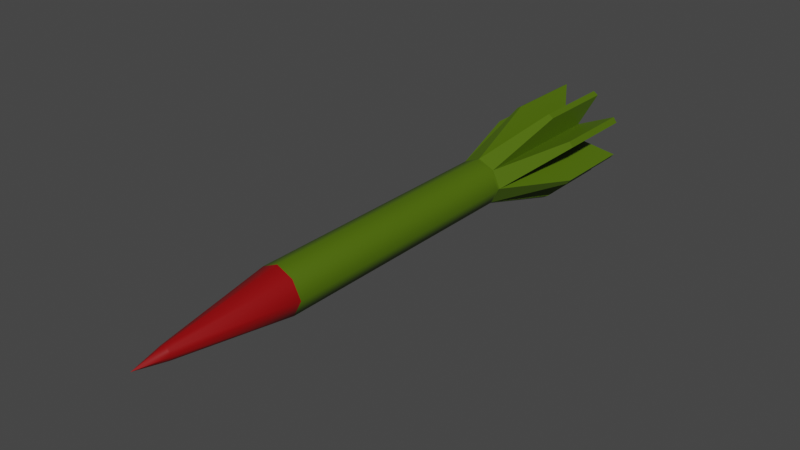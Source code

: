 # Source: rosket.blend  (saved by Blender 2.83.19; exported with 4.5.12 LTS)
import bpy
from mathutils import Matrix  # noqa: F401  (used for matrix-valued properties, if any)

bpy.ops.wm.read_factory_settings(use_empty=True)
scene = bpy.context.scene
scene.name = 'Scene'

# ---- collections
col_collection = bpy.data.collections.new('Collection'); scene.collection.children.link(col_collection)

# ---- materials (node trees are filled in below, after node groups)
mat_main = bpy.data.materials.new('main')
mat_main.use_transparent_shadow = False
mat_red = bpy.data.materials.new('red')
mat_red.use_transparent_shadow = False
mat_black = bpy.data.materials.new('black')
mat_black.use_transparent_shadow = False

# ---- material node trees
mat_main.use_nodes = True; mat_main.node_tree.nodes.clear()
_N = mat_main.node_tree.nodes; _L = mat_main.node_tree.links
n0 = _N.new('ShaderNodeBsdfPrincipled'); n0.name = 'Principled BSDF'; n0.location = (10, 300)
n0.distribution = 'GGX'
n0.subsurface_method = 'BURLEY'
n0.inputs[0].default_value = (0.07297, 0.1376, 0.0, 1.0)
n0.inputs[3].default_value = 1.45
n0.inputs[27].default_value = (0.0, 0.0, 0.0, 1.0)
n0.inputs[28].default_value = 1.0
n1 = _N.new('ShaderNodeOutputMaterial'); n1.name = 'Material Output'; n1.location = (300, 300)
_L.new(n0.outputs[0], n1.inputs[0])
n1.is_active_output = True
mat_red.use_nodes = True; mat_red.node_tree.nodes.clear()
_N = mat_red.node_tree.nodes; _L = mat_red.node_tree.links
n0 = _N.new('ShaderNodeBsdfPrincipled'); n0.name = 'Principled BSDF'; n0.location = (10, 300)
n0.distribution = 'GGX'
n0.subsurface_method = 'BURLEY'
n0.inputs[0].default_value = (0.281, 0.0, 0.00138, 1.0)
n0.inputs[3].default_value = 1.45
n0.inputs[27].default_value = (0.0, 0.0, 0.0, 1.0)
n0.inputs[28].default_value = 1.0
n1 = _N.new('ShaderNodeOutputMaterial'); n1.name = 'Material Output'; n1.location = (300, 300)
_L.new(n0.outputs[0], n1.inputs[0])
n1.is_active_output = True
mat_black.use_nodes = True; mat_black.node_tree.nodes.clear()
_N = mat_black.node_tree.nodes; _L = mat_black.node_tree.links
n0 = _N.new('ShaderNodeBsdfPrincipled'); n0.name = 'Principled BSDF'; n0.location = (10, 300)
n0.distribution = 'GGX'
n0.subsurface_method = 'BURLEY'
n0.inputs[0].default_value = (0.01885, 0.01885, 0.01885, 1.0)
n0.inputs[3].default_value = 1.45
n0.inputs[27].default_value = (0.0, 0.0, 0.0, 1.0)
n0.inputs[28].default_value = 1.0
n1 = _N.new('ShaderNodeOutputMaterial'); n1.name = 'Material Output'; n1.location = (300, 300)
_L.new(n0.outputs[0], n1.inputs[0])
n1.is_active_output = True

# ---- world
world_world = bpy.data.worlds.new('World'); scene.world = world_world
world_world.use_nodes = True; world_world.node_tree.nodes.clear()
_N = world_world.node_tree.nodes; _L = world_world.node_tree.links
n0 = _N.new('ShaderNodeOutputWorld'); n0.name = 'World Output'; n0.location = (300, 300)
n1 = _N.new('ShaderNodeBackground'); n1.name = 'Background'; n1.location = (10, 300)
n1.inputs[0].default_value = (0.05088, 0.05088, 0.05088, 1.0)
_L.new(n1.outputs[0], n0.inputs[0])
n0.is_active_output = True
world_world.color = (0.05088, 0.05088, 0.05088)
world_world.use_sun_shadow = False
world_world.sun_shadow_jitter_overblur = 0.0

# ---- meshes
me_cube_001 = bpy.data.meshes.new('Cube.001')
me_cube_001.from_pydata([(-0.1045, -5.514, -0.1076), (-0.1045, -5.514, 0.1076), (-0.3725, 6.734, -0.3838), (-0.3725, 6.734, 0.3838), (0.1045, -5.514, -0.1076), (0.1045, -5.514, 0.1076), (0.3725, 6.734, -0.3838), (0.3725, 6.734, 0.3838), (-0.1595, -5.514, 0.0), (-0.5687, 6.734, 0.0), (0.5687, 6.734, 0.0), (0.1595, -5.514, 0.0), (0.0, 6.734, -0.5531), (0.0, 6.734, 0.5531), (0.0, -5.514, -0.1552), (0.0, -5.514, 0.1552), (0.0, -6.228, 0.0), (-0.1952, 6.27, 1.53e-09), (-0.3725, 0.2531, -0.3838), (-0.3725, 0.2531, 0.3838), (0.3725, 0.2531, -0.3838), (0.3725, 0.2531, 0.3838), (0.5687, 0.2531, 0.0), (-0.5687, 0.2531, 0.0), (0.0, 0.2531, 0.5531), (0.0, 0.2531, -0.5531), (-0.3725, -2.878, -0.3838), (0.3725, -2.878, 0.3838), (0.5687, -2.878, 0.0), (0.0, -2.878, 0.5531), (0.0, -2.878, -0.5531), (-0.3725, -2.878, 0.3838), (0.3725, -2.878, -0.3838), (-0.5687, -2.878, 0.0), (-0.3725, 3.26, 0.3838), (0.3725, 3.26, -0.3838), (-0.5687, 3.26, 0.0), (-0.3725, 3.26, -0.3838), (0.3725, 3.26, 0.3838), (0.5687, 3.26, 0.0), (0.0, 3.26, 0.5531), (0.0, 3.26, -0.5531), (-0.9651, 5.389, 0.5251), (-0.9651, 7.344, 0.5251), (-1.038, 7.344, 0.4043), (-1.038, 5.389, 0.4043), (-0.4795, 5.389, 0.9817), (-0.4795, 7.344, 0.9817), (-0.3843, 7.344, 1.042), (-0.3843, 5.389, 1.042), (0.3751, 7.344, 1.045), (0.4877, 7.344, 0.9669), (0.4877, 5.389, 0.9669), (0.3751, 5.389, 1.045), (0.9645, 7.344, 0.5264), (1.055, 7.344, 0.4056), (0.9645, 5.389, 0.5264), (1.055, 5.389, 0.4056), (1.058, 7.344, -0.4103), (0.9671, 7.344, -0.5222), (0.9671, 5.389, -0.5222), (1.058, 5.389, -0.4103), (0.4883, 5.389, -0.9738), (0.4883, 7.344, -0.9738), (0.3757, 7.344, -1.047), (0.3757, 5.389, -1.047), (-0.3833, 7.344, -1.042), (-0.4785, 7.344, -0.9652), (-0.4785, 5.389, -0.9652), (-0.3833, 5.389, -1.042), (-1.043, 7.344, -0.4082), (-0.9532, 7.344, -0.52), (-1.043, 5.389, -0.4082), (-0.9532, 5.389, -0.52), (-0.4497, 6.734, -6.925e-10), (-0.2946, 6.734, -0.3035), (0.0, 6.734, -0.4375), (0.0, 6.734, 0.4375), (0.2946, 6.734, 0.3035), (0.4497, 6.734, -6.925e-10), (0.2946, 6.734, -0.3035), (-0.2946, 6.734, 0.3035), (-0.3725, 3.19, -0.3838), (-0.1279, 6.27, -0.1317), (0.0, 6.27, -0.1899), (0.0, 6.27, 0.1899), (0.1279, 6.27, 0.1317), (0.1952, 6.27, 1.53e-09), (0.1279, 6.27, -0.1317), (-0.1279, 6.27, 0.1317), (0.0, 6.27, 1.53e-09), (0.3725, 3.19, 0.3838), (0.5687, 3.19, 0.0), (0.0, 3.19, 0.5531), (0.0, 3.19, -0.5531), (-0.3725, 3.19, 0.3838), (0.3725, 3.19, -0.3838), (-0.5687, 3.19, 0.0), (0.2827, 6.701, -0.2912), (0.0, 6.701, -0.4197), (-0.2827, 6.701, -0.2912), (-0.4315, 6.701, -5.332e-10), (0.4315, 6.701, -5.332e-10), (0.2827, 6.701, 0.2912), (0.0, 6.701, 0.4197), (-0.2827, 6.701, 0.2912)], [], [(9, 36, 45, 44), (9, 3, 81, 74), (28, 27, 5, 11), (16, 15, 1, 8), (30, 32, 4, 14), (29, 31, 1, 15), (14, 16, 8, 0), (32, 28, 11, 4), (12, 2, 75, 76), (2, 37, 73, 71), (10, 6, 80, 79), (4, 11, 16, 14), (27, 29, 15, 5), (26, 30, 14, 0), (11, 5, 15, 16), (3, 13, 77, 81), (82, 94, 25, 18), (91, 93, 24, 21), (26, 33, 23, 18), (96, 92, 22, 20), (93, 95, 19, 24), (94, 96, 20, 25), (92, 91, 21, 22), (33, 31, 19, 23), (8, 1, 31, 33), (0, 8, 33, 26), (18, 25, 30, 26), (21, 24, 29, 27), (20, 22, 28, 32), (24, 19, 31, 29), (25, 20, 32, 30), (22, 21, 27, 28), (38, 39, 57, 56), (12, 6, 63, 64), (13, 3, 47, 48), (6, 10, 58, 59), (40, 38, 52, 53), (37, 2, 67, 68), (82, 97, 36, 37), (97, 95, 34, 36), (45, 42, 43, 44), (34, 3, 43, 42), (3, 9, 44, 43), (36, 34, 42, 45), (48, 47, 46, 49), (34, 40, 49, 46), (40, 13, 48, 49), (3, 34, 46, 47), (51, 50, 53, 52), (13, 40, 53, 50), (38, 7, 51, 52), (7, 13, 50, 51), (55, 54, 56, 57), (7, 38, 56, 54), (10, 7, 54, 55), (39, 10, 55, 57), (59, 58, 61, 60), (39, 35, 60, 61), (35, 6, 59, 60), (10, 39, 61, 58), (64, 63, 62, 65), (6, 35, 62, 63), (35, 41, 65, 62), (41, 12, 64, 65), (67, 66, 69, 68), (2, 12, 66, 67), (41, 37, 68, 69), (12, 41, 69, 66), (73, 72, 70, 71), (37, 36, 72, 73), (36, 9, 70, 72), (9, 2, 71, 70), (102, 98, 88, 87), (103, 102, 87, 86), (98, 99, 84, 88), (100, 101, 17, 83), (6, 12, 76, 80), (13, 7, 78, 77), (7, 10, 79, 78), (2, 9, 74, 75), (90, 85, 86, 87), (84, 90, 87, 88), (83, 17, 90, 84), (17, 89, 85, 90), (99, 100, 83, 84), (105, 104, 85, 89), (101, 105, 89, 17), (104, 103, 86, 85), (23, 19, 95, 97), (18, 23, 97, 82), (39, 38, 91, 92), (41, 35, 96, 94), (40, 34, 95, 93), (35, 39, 92, 96), (38, 40, 93, 91), (37, 41, 94, 82), (77, 78, 103, 104), (74, 81, 105, 101), (81, 77, 104, 105), (76, 75, 100, 99), (75, 74, 101, 100), (80, 76, 99, 98), (78, 79, 102, 103), (79, 80, 98, 102)])
me_cube_001.polygons.foreach_set('material_index', [0, 0, 1, 1, 1, 1, 1, 1, 0, 0, 0, 1, 1, 1, 1, 0, 0, 0, 0, 0, 0, 0, 0, 0, 1, 1, 0, 0, 0, 0, 0, 0, 0, 0, 0, 0, 0, 0, 0, 0, 0, 0, 0, 0, 0, 0, 0, 0, 0, 0, 0, 0, 0, 0, 0, 0, 0, 0, 0, 0, 0, 0, 0, 0, 0, 0, 0, 0, 0, 0, 0, 0, 2, 2, 2, 2, 0, 0, 0, 0, 2, 2, 2, 2, 2, 2, 2, 2, 0, 0, 0, 0, 0, 0, 0, 0, 0, 0, 0, 0, 0, 0, 0, 0])
_uv = me_cube_001.uv_layers.new(name='UVMap')
_uv.uv.foreach_set('vector', [0.5, 0.25, 0.5, 0.183, 0.5, 0.183, 0.5, 0.25, 0.5, 0.25, 0.625, 0.25, 0.625, 0.25, 0.5, 0.25, 0.5, 0.6875, 0.625, 0.6875, 0.625, 0.75, 0.5, 0.75, 0.5, 0.875, 0.625, 0.875, 0.625, 1.0, 0.5, 1.0, 0.25, 0.6875, 0.375, 0.6875, 0.375, 0.75, 0.25, 0.75, 0.75, 0.6875, 0.875, 0.6875, 0.875, 0.75, 0.75, 0.75, 0.375, 0.875, 0.5, 0.875, 0.5, 1.0, 0.375, 1.0, 0.375, 0.6875, 0.5, 0.6875, 0.5, 0.75, 0.375, 0.75, 0.375, 0.375, 0.375, 0.25, 0.375, 0.25, 0.375, 0.375, 0.375, 0.25, 0.375, 0.183, 0.375, 0.183, 0.375, 0.25, 0.5, 0.5, 0.375, 0.5, 0.375, 0.5, 0.5, 0.5, 0.375, 0.75, 0.5, 0.75, 0.5, 0.875, 0.375, 0.875, 0.625, 0.6875, 0.75, 0.6875, 0.75, 0.75, 0.625, 0.75, 0.125, 0.6875, 0.25, 0.6875, 0.25, 0.75, 0.125, 0.75, 0.5, 0.75, 0.625, 0.75, 0.625, 0.875, 0.5, 0.875, 0.625, 0.25, 0.625, 0.375, 0.625, 0.375, 0.625, 0.25, 0.125, 0.5684, 0.25, 0.5684, 0.25, 0.625, 0.125, 0.625, 0.625, 0.5684, 0.75, 0.5684, 0.75, 0.625, 0.625, 0.625, 0.375, 0.0625, 0.5, 0.0625, 0.5, 0.125, 0.375, 0.125, 0.375, 0.5684, 0.5, 0.5684, 0.5, 0.625, 0.375, 0.625, 0.75, 0.5684, 0.875, 0.5684, 0.875, 0.625, 0.75, 0.625, 0.25, 0.5684, 0.375, 0.5684, 0.375, 0.625, 0.25, 0.625, 0.5, 0.5684, 0.625, 0.5684, 0.625, 0.625, 0.5, 0.625, 0.5, 0.0625, 0.625, 0.0625, 0.625, 0.125, 0.5, 0.125, 0.5, 0.0, 0.625, 0.0, 0.625, 0.0625, 0.5, 0.0625, 0.375, 0.0, 0.5, 0.0, 0.5, 0.0625, 0.375, 0.0625, 0.125, 0.625, 0.25, 0.625, 0.25, 0.6875, 0.125, 0.6875, 0.625, 0.625, 0.75, 0.625, 0.75, 0.6875, 0.625, 0.6875, 0.375, 0.625, 0.5, 0.625, 0.5, 0.6875, 0.375, 0.6875, 0.75, 0.625, 0.875, 0.625, 0.875, 0.6875, 0.75, 0.6875, 0.25, 0.625, 0.375, 0.625, 0.375, 0.6875, 0.25, 0.6875, 0.5, 0.625, 0.625, 0.625, 0.625, 0.6875, 0.5, 0.6875, 0.625, 0.567, 0.5, 0.567, 0.5, 0.567, 0.625, 0.567, 0.375, 0.375, 0.375, 0.5, 0.375, 0.5, 0.375, 0.375, 0.625, 0.375, 0.625, 0.25, 0.625, 0.25, 0.625, 0.375, 0.375, 0.5, 0.5, 0.5, 0.5, 0.5, 0.375, 0.5, 0.75, 0.567, 0.625, 0.567, 0.625, 0.567, 0.75, 0.567, 0.375, 0.183, 0.375, 0.25, 0.375, 0.25, 0.375, 0.183, 0.375, 0.1816, 0.5, 0.1816, 0.5, 0.183, 0.375, 0.183, 0.5, 0.1816, 0.625, 0.1816, 0.625, 0.183, 0.5, 0.183, 0.5, 0.183, 0.625, 0.183, 0.625, 0.25, 0.5, 0.25, 0.875, 0.567, 0.875, 0.5, 0.875, 0.5, 0.875, 0.567, 0.625, 0.25, 0.5, 0.25, 0.5, 0.25, 0.625, 0.25, 0.5, 0.183, 0.625, 0.183, 0.625, 0.183, 0.5, 0.183, 0.75, 0.5, 0.875, 0.5, 0.875, 0.567, 0.75, 0.567, 0.875, 0.567, 0.75, 0.567, 0.75, 0.567, 0.875, 0.567, 0.75, 0.567, 0.75, 0.5, 0.75, 0.5, 0.75, 0.567, 0.875, 0.5, 0.875, 0.567, 0.875, 0.567, 0.875, 0.5, 0.625, 0.5, 0.75, 0.5, 0.75, 0.567, 0.625, 0.567, 0.75, 0.5, 0.75, 0.567, 0.75, 0.567, 0.75, 0.5, 0.625, 0.567, 0.625, 0.5, 0.625, 0.5, 0.625, 0.567, 0.625, 0.5, 0.625, 0.375, 0.625, 0.375, 0.625, 0.5, 0.5, 0.5, 0.625, 0.5, 0.625, 0.567, 0.5, 0.567, 0.625, 0.5, 0.625, 0.567, 0.625, 0.567, 0.625, 0.5, 0.5, 0.5, 0.625, 0.5, 0.625, 0.5, 0.5, 0.5, 0.5, 0.567, 0.5, 0.5, 0.5, 0.5, 0.5, 0.567, 0.375, 0.5, 0.5, 0.5, 0.5, 0.567, 0.375, 0.567, 0.5, 0.567, 0.375, 0.567, 0.375, 0.567, 0.5, 0.567, 0.375, 0.567, 0.375, 0.5, 0.375, 0.5, 0.375, 0.567, 0.5, 0.5, 0.5, 0.567, 0.5, 0.567, 0.5, 0.5, 0.25, 0.5, 0.375, 0.5, 0.375, 0.567, 0.25, 0.567, 0.375, 0.5, 0.375, 0.567, 0.375, 0.567, 0.375, 0.5, 0.375, 0.567, 0.25, 0.567, 0.25, 0.567, 0.375, 0.567, 0.25, 0.567, 0.25, 0.5, 0.25, 0.5, 0.25, 0.567, 0.125, 0.5, 0.25, 0.5, 0.25, 0.567, 0.125, 0.567, 0.375, 0.25, 0.375, 0.375, 0.375, 0.375, 0.375, 0.25, 0.25, 0.567, 0.125, 0.567, 0.125, 0.567, 0.25, 0.567, 0.25, 0.5, 0.25, 0.567, 0.25, 0.567, 0.25, 0.5, 0.375, 0.183, 0.5, 0.183, 0.5, 0.25, 0.375, 0.25, 0.375, 0.183, 0.5, 0.183, 0.5, 0.183, 0.375, 0.183, 0.5, 0.183, 0.5, 0.25, 0.5, 0.25, 0.5, 0.183, 0.5, 0.25, 0.375, 0.25, 0.375, 0.25, 0.5, 0.25, 0.5, 0.5, 0.375, 0.5, 0.375, 0.5, 0.5, 0.5, 0.625, 0.5, 0.5, 0.5, 0.5, 0.5, 0.625, 0.5, 0.375, 0.5, 0.375, 0.375, 0.375, 0.375, 0.375, 0.5, 0.375, 0.25, 0.5, 0.25, 0.5, 0.25, 0.375, 0.25, 0.375, 0.5, 0.375, 0.375, 0.375, 0.375, 0.375, 0.5, 0.625, 0.375, 0.625, 0.5, 0.625, 0.5, 0.625, 0.375, 0.625, 0.5, 0.5, 0.5, 0.5, 0.5, 0.625, 0.5, 0.375, 0.25, 0.5, 0.25, 0.5, 0.25, 0.375, 0.25, 0.5, 0.375, 0.625, 0.375, 0.625, 0.5, 0.5, 0.5, 0.375, 0.375, 0.5, 0.375, 0.5, 0.5, 0.375, 0.5, 0.375, 0.25, 0.5, 0.25, 0.5, 0.375, 0.375, 0.375, 0.5, 0.25, 0.625, 0.25, 0.625, 0.375, 0.5, 0.375, 0.375, 0.375, 0.375, 0.25, 0.375, 0.25, 0.375, 0.375, 0.625, 0.25, 0.625, 0.375, 0.625, 0.375, 0.625, 0.25, 0.5, 0.25, 0.625, 0.25, 0.625, 0.25, 0.5, 0.25, 0.625, 0.375, 0.625, 0.5, 0.625, 0.5, 0.625, 0.375, 0.5, 0.125, 0.625, 0.125, 0.625, 0.1816, 0.5, 0.1816, 0.375, 0.125, 0.5, 0.125, 0.5, 0.1816, 0.375, 0.1816, 0.5, 0.567, 0.625, 0.567, 0.625, 0.5684, 0.5, 0.5684, 0.25, 0.567, 0.375, 0.567, 0.375, 0.5684, 0.25, 0.5684, 0.75, 0.567, 0.875, 0.567, 0.875, 0.5684, 0.75, 0.5684, 0.375, 0.567, 0.5, 0.567, 0.5, 0.5684, 0.375, 0.5684, 0.625, 0.567, 0.75, 0.567, 0.75, 0.5684, 0.625, 0.5684, 0.125, 0.567, 0.25, 0.567, 0.25, 0.5684, 0.125, 0.5684, 0.625, 0.375, 0.625, 0.5, 0.625, 0.5, 0.625, 0.375, 0.5, 0.25, 0.625, 0.25, 0.625, 0.25, 0.5, 0.25, 0.625, 0.25, 0.625, 0.375, 0.625, 0.375, 0.625, 0.25, 0.375, 0.375, 0.375, 0.25, 0.375, 0.25, 0.375, 0.375, 0.375, 0.25, 0.5, 0.25, 0.5, 0.25, 0.375, 0.25, 0.375, 0.5, 0.375, 0.375, 0.375, 0.375, 0.375, 0.5, 0.625, 0.5, 0.5, 0.5, 0.5, 0.5, 0.625, 0.5, 0.5, 0.5, 0.375, 0.5, 0.375, 0.5, 0.5, 0.5])
me_cube_001.materials.append(mat_main)
me_cube_001.materials.append(mat_red)
me_cube_001.materials.append(mat_black)
me_cube_001.use_remesh_fix_poles = True
me_cube_001.use_remesh_preserve_attributes = False
me_cube_001.use_mirror_vertex_groups = False
me_cube_001.update()
me_cube_001.normals_split_custom_set([tuple(v) for v in zip(*[iter([-0.6526, 0.0, -0.7577, -0.6526, 0.0, -0.7577, -0.6526, 0.0, -0.7577, -0.6526, 0.0, -0.7577, -4.682e-07, 1.0, -2.917e-06, -4.682e-07, 1.0, -2.917e-06, -4.682e-07, 1.0, -2.917e-06, -4.682e-07, 1.0, -2.917e-06, 0.997, -0.07703, -6.971e-07, 0.6889, -0.07247, 0.7212, 0.6834, -0.1657, 0.711, 0.9768, -0.214, -5.364e-06, -0.6823, -0.2058, 0.7015, 1.144e-05, -0.2086, 0.978, -0.6834, -0.1658, 0.711, -0.9768, -0.2139, 8.166e-06, -1.588e-05, -0.07492, -0.9972, 0.6889, -0.07247, -0.7212, 0.6834, -0.1657, -0.711, -2.161e-05, -0.2086, -0.978, 1.588e-05, -0.07492, 0.9972, -0.6889, -0.07247, 0.7212, -0.6834, -0.1657, 0.711, 2.161e-05, -0.2086, 0.978, 1.389e-05, -0.2086, -0.978, -0.6823, -0.2058, -0.7015, -0.9769, -0.2139, -1.06e-05, -0.6834, -0.1658, -0.711, 0.6889, -0.07246, -0.7212, 0.997, -0.07705, 3.844e-06, 0.9768, -0.2139, 8.004e-06, 0.6834, -0.1658, -0.711, 1.211e-06, 1.0, 0.0, 1.211e-06, 1.0, 0.0, 1.211e-06, 1.0, 0.0, 1.211e-06, 1.0, 0.0, 0.2284, 0.0, -0.9736, 0.2284, 0.0, -0.9736, 0.2284, 0.0, -0.9736, 0.2284, 0.0, -0.9736, 4.682e-07, 1.0, 2.917e-06, 4.682e-07, 1.0, 2.917e-06, 4.682e-07, 1.0, 2.917e-06, 4.682e-07, 1.0, 2.917e-06, 0.6834, -0.1658, -0.711, 0.9768, -0.2139, -8.404e-06, 0.6823, -0.2058, -0.7015, -1.192e-05, -0.2086, -0.978, 0.6889, -0.07246, 0.7212, -1.875e-05, -0.07494, 0.9972, -2.398e-05, -0.2086, 0.978, 0.6834, -0.1658, 0.711, -0.6889, -0.07246, -0.7212, 1.875e-05, -0.07494, -0.9972, 2.398e-05, -0.2086, -0.978, -0.6834, -0.1658, -0.711, 0.9769, -0.2139, 1.021e-05, 0.6834, -0.1658, 0.711, -1.356e-05, -0.2086, 0.978, 0.6823, -0.2058, 0.7015, 1.211e-06, 1.0, 0.0, 1.211e-06, 1.0, 0.0, 1.211e-06, 1.0, 0.0, 1.211e-06, 1.0, 0.0, -0.6908, -0.0001105, -0.7231, 4.798e-06, -2.002e-05, -1.0, 4.798e-06, 1.969e-05, -1.0, -0.6908, 1.593e-05, -0.7231, 0.6908, -0.0001105, 0.7231, -4.798e-06, -2.002e-05, 1.0, -4.798e-06, 1.969e-05, 1.0, 0.6908, 1.593e-05, 0.7231, -0.6889, -0.07244, -0.7212, -0.997, -0.07699, -2.089e-05, -1.0, -2.174e-05, 1.281e-06, -0.6907, -1.581e-05, -0.7231, 0.6907, -1.569e-05, -0.7231, 1.0, -2.201e-05, 1.252e-06, 1.0, 2.167e-05, 1.252e-06, 0.6907, 1.593e-05, -0.7231, 4.798e-06, -2.006e-05, 1.0, -0.6908, -1.566e-05, 0.7231, -0.6908, -0.0001262, 0.7231, 4.798e-06, 1.967e-05, 1.0, -4.798e-06, -2.006e-05, -1.0, 0.6908, -1.566e-05, -0.7231, 0.6908, -0.0001262, -0.7231, -4.798e-06, 1.967e-05, -1.0, 1.0, -2.203e-05, -1.252e-06, 0.6907, -1.566e-05, 0.7231, 0.6907, 1.595e-05, 0.7231, 1.0, 2.163e-05, -1.252e-06, -0.997, -0.07699, 2.086e-05, -0.6889, -0.07244, 0.7212, -0.6907, -1.574e-05, 0.7231, -1.0, -2.185e-05, -1.281e-06, -0.9768, -0.2139, -7.674e-06, -0.6834, -0.1658, 0.711, -0.6889, -0.07246, 0.7212, -0.997, -0.07705, -3.546e-06, -0.6834, -0.1657, -0.711, -0.9768, -0.214, 5.513e-06, -0.997, -0.07703, 7.418e-07, -0.6889, -0.07247, -0.7212, -0.6908, -0.0001105, -0.7231, 4.768e-06, -2.002e-05, -1.0, -3.378e-07, -0.07493, -0.9972, -0.6889, -0.07244, -0.7212, 0.6908, -0.0001105, 0.7231, -4.768e-06, -2.002e-05, 1.0, 3.378e-07, -0.07493, 0.9972, 0.6889, -0.07244, 0.7212, 0.6907, -1.569e-05, -0.7231, 1.0, -2.201e-05, 1.222e-06, 0.997, -0.07699, -2.093e-05, 0.6889, -0.07244, -0.7212, 4.768e-06, -2.006e-05, 1.0, -0.6908, -1.566e-05, 0.7231, -0.6889, -0.07244, 0.7212, -3.874e-07, -0.07493, 0.9972, -4.768e-06, -2.006e-05, -1.0, 0.6908, -1.566e-05, -0.7231, 0.6889, -0.07244, -0.7212, 3.874e-07, -0.07493, -0.9972, 1.0, -2.203e-05, -1.222e-06, 0.6907, -1.566e-05, 0.7231, 0.6889, -0.07244, 0.7212, 0.997, -0.07699, 2.095e-05, 0.8366, -0.2729, 0.4749, 0.8366, -0.2729, 0.4749, 0.8366, -0.2729, 0.4749, 0.8366, -0.2729, 0.4749, -0.32, 0.6981, 0.6405, -0.32, 0.6981, 0.6405, -0.32, 0.6981, 0.6405, -0.32, 0.6981, 0.6405, 0.3148, 0.6989, -0.6422, 0.3148, 0.6989, -0.6422, 0.3148, 0.6989, -0.6422, 0.3148, 0.6989, -0.6422, -0.6135, 0.7052, 0.3553, -0.6135, 0.7052, 0.3553, -0.6135, 0.7052, 0.3553, -0.6135, 0.7052, 0.3553, 0.4385, -0.2672, 0.8581, 0.4385, -0.2672, 0.8581, 0.4385, -0.2672, 0.8581, 0.4385, -0.2672, 0.8581, -0.9838, 0.0, 0.1794, -0.9838, 0.0, 0.1794, -0.9838, 0.0, 0.1794, -0.9838, 0.0, 0.1794, -0.6907, 1.574e-05, -0.7231, -1.0, 2.185e-05, 2.325e-06, -0.8904, 0.0, -0.4551, -0.8904, 0.0, -0.4551, -1.0, 2.174e-05, -2.354e-06, -0.6907, 1.581e-05, 0.7231, -0.8904, 0.0, 0.4551, -0.8904, 0.0, 0.4551, -0.8556, 0.0, 0.5176, -0.8556, 0.0, 0.5176, -0.8556, 0.0, 0.5176, -0.8556, 0.0, 0.5176, 0.232, 0.0, 0.9727, 0.232, 0.0, 0.9727, 0.232, 0.0, 0.9727, 0.232, 0.0, 0.9727, 0.6304, 0.6996, -0.3364, 0.6304, 0.6996, -0.3364, 0.6304, 0.6996, -0.3364, 0.6304, 0.6996, -0.3364, -0.8495, -0.2699, 0.4533, -0.8495, -0.2699, 0.4533, -0.8495, -0.2699, 0.4533, -0.8495, -0.2699, 0.4533, -0.5326, 0.0, 0.8464, -0.5326, 0.0, 0.8464, -0.5326, 0.0, 0.8464, -0.5326, 0.0, 0.8464, -0.4239, -0.2695, 0.8647, -0.4239, -0.2695, 0.8647, -0.4239, -0.2695, 0.8647, -0.4239, -0.2695, 0.8647, 0.786, 0.0, 0.6183, 0.786, 0.0, 0.6183, 0.786, 0.0, 0.6183, 0.786, 0.0, 0.6183, -0.9844, 0.0, -0.1761, -0.9844, 0.0, -0.1761, -0.9844, 0.0, -0.1761, -0.9844, 0.0, -0.1761, 0.5718, 0.0, 0.8204, 0.5718, 0.0, 0.8204, 0.5718, 0.0, 0.8204, 0.5718, 0.0, 0.8204, -0.7954, 0.0, 0.6061, -0.7954, 0.0, 0.6061, -0.7954, 0.0, 0.6061, -0.7954, 0.0, 0.6061, 0.981, 0.0, -0.1938, 0.981, 0.0, -0.1938, 0.981, 0.0, -0.1938, 0.981, 0.0, -0.1938, -0.3269, 0.6956, -0.6397, -0.3269, 0.6956, -0.6397, -0.3269, 0.6956, -0.6397, -0.3269, 0.6956, -0.6397, 0.8011, 0.0, 0.5986, 0.8011, 0.0, 0.5986, 0.8011, 0.0, 0.5986, 0.8011, 0.0, 0.5986, -0.2343, 0.0, 0.9722, -0.2343, 0.0, 0.9722, -0.2343, 0.0, 0.9722, -0.2343, 0.0, 0.9722, -0.6178, 0.7039, -0.3507, -0.6178, 0.7039, -0.3507, -0.6178, 0.7039, -0.3507, -0.6178, 0.7039, -0.3507, 0.6407, 0.0, -0.7678, 0.6407, 0.0, -0.7678, 0.6407, 0.0, -0.7678, 0.6407, 0.0, -0.7678, 0.776, 0.0, -0.6307, 0.776, 0.0, -0.6307, 0.776, 0.0, -0.6307, 0.776, 0.0, -0.6307, 0.8322, -0.2739, -0.482, 0.8322, -0.2739, -0.482, 0.8322, -0.2739, -0.482, 0.8322, -0.2739, -0.482, -0.2267, 0.0, -0.974, -0.2267, 0.0, -0.974, -0.2267, 0.0, -0.974, -0.2267, 0.0, -0.974, 0.6426, 0.0, 0.7662, 0.6426, 0.0, 0.7662, 0.6426, 0.0, 0.7662, 0.6426, 0.0, 0.7662, 0.5441, 0.0, -0.839, 0.5441, 0.0, -0.839, 0.5441, 0.0, -0.839, 0.5441, 0.0, -0.839, 0.9813, 0.0, 0.1926, 0.9813, 0.0, 0.1926, 0.9813, 0.0, 0.1926, 0.9813, 0.0, 0.1926, 0.4305, -0.2689, -0.8616, 0.4305, -0.2689, -0.8616, 0.4305, -0.2689, -0.8616, 0.4305, -0.2689, -0.8616, -0.7958, 0.0, -0.6056, -0.7958, 0.0, -0.6056, -0.7958, 0.0, -0.6056, -0.7958, 0.0, -0.6056, -0.6261, 0.0, -0.7798, -0.6261, 0.0, -0.7798, -0.6261, 0.0, -0.7798, -0.6261, 0.0, -0.7798, 0.3351, 0.6938, 0.6375, 0.3351, 0.6938, 0.6375, 0.3351, 0.6938, 0.6375, 0.3351, 0.6938, 0.6375, -0.4485, -0.2659, -0.8533, -0.4485, -0.2659, -0.8533, -0.4485, -0.2659, -0.8533, -0.4485, -0.2659, -0.8533, 0.7867, 0.0, -0.6173, 0.7867, 0.0, -0.6173, 0.7867, 0.0, -0.6173, 0.7867, 0.0, -0.6173, -0.781, 0.0, -0.6245, -0.781, 0.0, -0.6245, -0.781, 0.0, -0.6245, -0.781, 0.0, -0.6245, -0.8347, -0.2682, -0.481, -0.8347, -0.2682, -0.481, -0.8347, -0.2682, -0.481, -0.8347, -0.2682, -0.481, -0.6526, 0.0, 0.7577, -0.6526, 0.0, 0.7577, -0.6526, 0.0, 0.7577, -0.6526, 0.0, 0.7577, 0.6212, 0.6971, 0.358, 0.6212, 0.6971, 0.358, 0.6212, 0.6971, 0.358, 0.6212, 0.6971, 0.358, -0.8767, 0.481, 1.997e-05, -0.6137, 0.4585, 0.6427, -0.4634, 0.7415, 0.4853, -0.4859, 0.874, 1.699e-05, -0.6137, 0.4585, -0.6427, -0.8767, 0.481, -2e-05, -0.4859, 0.874, -1.981e-05, -0.4634, 0.7415, -0.4853, -0.6138, 0.4585, 0.6427, 1.073e-05, 0.4708, 0.8822, -5.312e-06, 0.8689, 0.4951, -0.4634, 0.7415, 0.4853, 0.6137, 0.4585, 0.6427, 0.8767, 0.481, 2e-05, 0.4859, 0.874, 1.981e-05, 0.4634, 0.7415, 0.4853, -1.211e-06, 1.0, 0.0, -1.211e-06, 1.0, 0.0, -1.211e-06, 1.0, 0.0, -1.211e-06, 1.0, 0.0, -1.211e-06, 1.0, 0.0, -1.211e-06, 1.0, 0.0, -1.211e-06, 1.0, 0.0, -1.211e-06, 1.0, 0.0, 4.682e-07, 1.0, -2.917e-06, 4.682e-07, 1.0, -2.917e-06, 4.682e-07, 1.0, -2.917e-06, 4.682e-07, 1.0, -2.917e-06, -4.682e-07, 1.0, 2.917e-06, -4.682e-07, 1.0, 2.917e-06, -4.682e-07, 1.0, 2.917e-06, -4.682e-07, 1.0, 2.917e-06, 0.0, 1.0, 2.385e-06, 2.033e-05, 0.8688, -0.4951, -0.4634, 0.7415, -0.4853, -0.4859, 0.874, 2.084e-06, 0.0, 0.8688, 0.4951, 0.0, 1.0, -2.385e-06, -0.4859, 0.874, -1.767e-05, -0.4634, 0.7415, 0.4853, 0.4634, 0.7415, 0.4853, 0.4859, 0.874, 0.0, 0.0, 1.0, 0.0, -2.033e-05, 0.8688, 0.4951, 0.4859, 0.874, 1.767e-05, 0.4634, 0.7415, -0.4853, 0.0, 0.8688, -0.4951, 0.0, 1.0, 2.385e-06, -1.08e-05, 0.4708, 0.8822, 0.6138, 0.4585, 0.6427, 0.4634, 0.7414, 0.4853, 8.106e-06, 0.8689, 0.4951, 0.6138, 0.4585, -0.6427, -1.073e-05, 0.4708, -0.8822, 5.312e-06, 0.8689, -0.4951, 0.4634, 0.7415, -0.4853, 0.8767, 0.481, -1.997e-05, 0.6137, 0.4585, -0.6427, 0.4634, 0.7415, -0.4853, 0.4859, 0.874, -1.702e-05, 1.08e-05, 0.4708, -0.8822, -0.6138, 0.4585, -0.6427, -0.4634, 0.7414, -0.4853, -8.106e-06, 0.8689, -0.4951, -1.0, 2.174e-05, -1.252e-06, -0.6907, 1.581e-05, 0.7231, -0.6907, -1.574e-05, 0.7231, -1.0, -2.185e-05, -1.252e-06, -0.6907, 1.574e-05, -0.7231, -1.0, 2.185e-05, 1.252e-06, -1.0, -2.174e-05, 1.252e-06, -0.6907, -1.581e-05, -0.7231, 0.8904, 0.0, 0.4551, 0.8904, 0.0, 0.4551, 0.6907, 1.595e-05, 0.7231, 1.0, 2.163e-05, -2.325e-06, 0.414, 0.0, -0.9103, 0.414, 0.0, -0.9103, 0.6908, 1.597e-05, -0.7231, -4.888e-06, 1.967e-05, -1.0, -0.414, 0.0, 0.9103, -0.414, 0.0, 0.9103, -0.6908, 1.597e-05, 0.7231, 4.888e-06, 1.967e-05, 1.0, 0.8904, 0.0, -0.4551, 0.8904, 0.0, -0.4551, 1.0, 2.167e-05, 2.354e-06, 0.6907, 1.593e-05, -0.7231, 0.414, 0.0, 0.9103, 0.414, 0.0, 0.9103, -4.888e-06, 1.969e-05, 1.0, 0.6908, 1.593e-05, 0.7231, -0.414, 0.0, -0.9103, -0.414, 0.0, -0.9103, 4.888e-06, 1.969e-05, -1.0, -0.6908, 1.593e-05, -0.7231, -0.3723, 0.437, -0.8188, -0.3723, 0.437, -0.8188, -0.6137, 0.4585, -0.6427, 1.499e-05, 0.4708, -0.8822, 0.8001, 0.4389, -0.409, 0.8001, 0.4389, -0.409, 0.6137, 0.4585, -0.6427, 0.8767, 0.481, -2.089e-05, 0.3723, 0.437, -0.8188, 0.3723, 0.437, -0.8188, -1.503e-05, 0.4708, -0.8822, 0.6137, 0.4585, -0.6427, 0.3723, 0.437, 0.8188, 0.3723, 0.437, 0.8188, 0.6137, 0.4585, 0.6427, -1.499e-05, 0.4708, 0.8822, 0.8001, 0.4389, 0.409, 0.8001, 0.4389, 0.409, 0.8767, 0.481, 2.09e-05, 0.6137, 0.4585, 0.6427, -0.3723, 0.437, 0.8188, -0.3723, 0.437, 0.8188, 1.503e-05, 0.4708, 0.8822, -0.6137, 0.4585, 0.6427, -0.8001, 0.4389, -0.409, -0.8001, 0.4389, -0.409, -0.8767, 0.481, -2.09e-05, -0.6137, 0.4585, -0.6427, -0.8001, 0.4389, 0.409, -0.8001, 0.4389, 0.409, -0.6137, 0.4585, 0.6427, -0.8767, 0.481, 2.089e-05])] * 3)])

# ---- objects
ob_cube = bpy.data.objects.new('Cube', me_cube_001)

# ---- transforms, parenting, visibility, modifiers, constraints
ob_cube.location = (0.0, 0.0, 0.0)
ob_cube.lineart.crease_threshold = 0.0

# ---- collection membership
col_collection.objects.link(ob_cube)

# ---- scene / render settings (as saved in the file)
scene.frame_start = 1; scene.frame_end = 250; scene.frame_set(1)
scene.render.engine = 'BLENDER_EEVEE_NEXT'
scene.cycles.use_denoising = False
scene.cycles.samples = 128
scene.cycles.sampling_pattern = 'TABULATED_SOBOL'
scene.cycles.use_adaptive_sampling = False
scene.cycles.use_light_tree = False
scene.view_settings.view_transform = 'Filmic'
bpy.context.view_layer.update()

# ---- added for rendering (the .blend has no active camera and no usable light): camera, sun
cam_auto = bpy.data.cameras.new('AutoCamera')
cam_auto.lens = 50.0
cam_auto.sensor_width = 36.0
cam_auto.clip_end = 1000.0
ob_auto_camera = bpy.data.objects.new('AutoCamera', cam_auto)
scene.collection.objects.link(ob_auto_camera)
ob_auto_camera.location = (12.8603, -14.8652, 10.2814)
ob_auto_camera.rotation_euler = (1.09748, -7.21219e-08, 0.694738)
scene.camera = ob_auto_camera
light_auto_sun = bpy.data.lights.new('AutoSun', 'SUN')
light_auto_sun.energy = 3.0
light_auto_sun.angle = 0.0523599
ob_auto_sun = bpy.data.objects.new('AutoSun', light_auto_sun)
scene.collection.objects.link(ob_auto_sun)
ob_auto_sun.rotation_euler = (0.872665, 0.174533, 0.523599)
bpy.context.view_layer.update()
